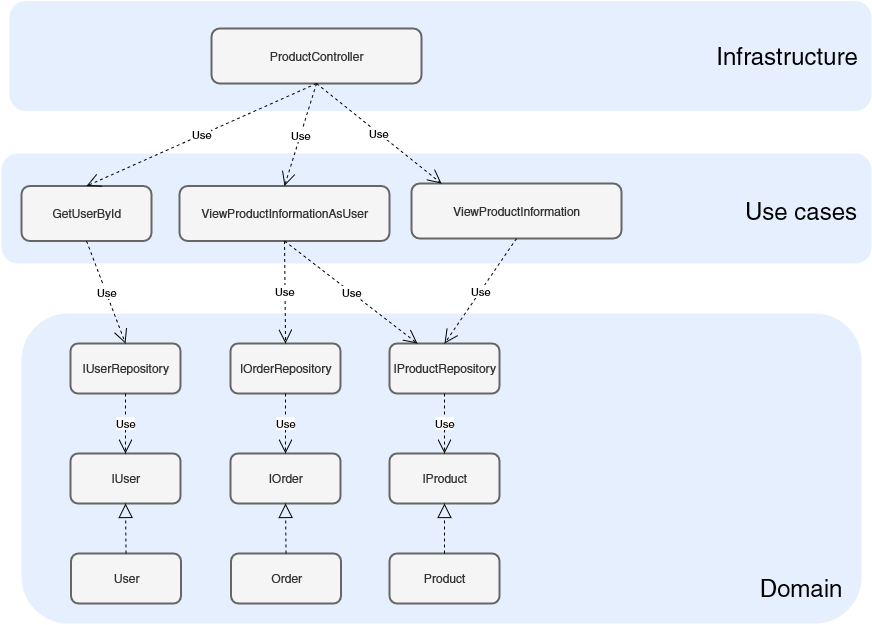

The diagram above was exported from draw.io. Its source (the exported page's mxGraphModel, read from the mxfile embedded in the PNG):
<mxGraphModel dx="1422" dy="1949" grid="1" gridSize="10" guides="1" tooltips="1" connect="1" arrows="1" fold="1" page="1" pageScale="1" pageWidth="827" pageHeight="1169" math="0" shadow="0">
  <root>
    <mxCell id="0" />
    <mxCell id="1" parent="0" />
    <mxCell id="bXIDt7Haz3o8a9RE54g5-45" value="" style="rounded=1;whiteSpace=wrap;html=1;strokeWidth=2;fillColor=#dae8fc;strokeColor=none;glass=0;opacity=70;" vertex="1" parent="1">
      <mxGeometry x="138" y="-92.5" width="862" height="110" as="geometry" />
    </mxCell>
    <mxCell id="bXIDt7Haz3o8a9RE54g5-44" value="" style="rounded=1;whiteSpace=wrap;html=1;strokeWidth=2;fillColor=#dae8fc;strokeColor=none;glass=0;opacity=70;" vertex="1" parent="1">
      <mxGeometry x="130" y="60" width="870" height="110" as="geometry" />
    </mxCell>
    <mxCell id="bXIDt7Haz3o8a9RE54g5-43" value="" style="rounded=1;whiteSpace=wrap;html=1;strokeWidth=2;fillColor=#dae8fc;strokeColor=none;glass=0;opacity=70;" vertex="1" parent="1">
      <mxGeometry x="150" y="220" width="840" height="310" as="geometry" />
    </mxCell>
    <mxCell id="bXIDt7Haz3o8a9RE54g5-1" value="IUser" style="html=1;strokeColor=#666666;rounded=1;strokeWidth=2;fillColor=#f5f5f5;fontColor=#333333;" vertex="1" parent="1">
      <mxGeometry x="199" y="360" width="110" height="50" as="geometry" />
    </mxCell>
    <mxCell id="bXIDt7Haz3o8a9RE54g5-2" value="IProduct" style="html=1;strokeColor=#666666;rounded=1;strokeWidth=2;fillColor=#f5f5f5;fontColor=#333333;" vertex="1" parent="1">
      <mxGeometry x="518" y="360" width="110" height="50" as="geometry" />
    </mxCell>
    <mxCell id="bXIDt7Haz3o8a9RE54g5-4" value="IOrder" style="html=1;strokeColor=#666666;rounded=1;strokeWidth=2;fillColor=#f5f5f5;fontColor=#333333;" vertex="1" parent="1">
      <mxGeometry x="359" y="360" width="110" height="50" as="geometry" />
    </mxCell>
    <mxCell id="bXIDt7Haz3o8a9RE54g5-5" value="&lt;font style=&quot;font-size: 24px&quot;&gt;Domain&lt;/font&gt;" style="text;html=1;strokeColor=none;fillColor=none;align=center;verticalAlign=middle;whiteSpace=wrap;rounded=0;" vertex="1" parent="1">
      <mxGeometry x="870" y="470" width="120" height="50" as="geometry" />
    </mxCell>
    <mxCell id="bXIDt7Haz3o8a9RE54g5-9" value="&lt;div&gt;User&lt;/div&gt;" style="html=1;strokeColor=#666666;rounded=1;strokeWidth=2;fillColor=#f5f5f5;fontColor=#333333;" vertex="1" parent="1">
      <mxGeometry x="199.5" y="460" width="110" height="50" as="geometry" />
    </mxCell>
    <mxCell id="bXIDt7Haz3o8a9RE54g5-10" value="Product" style="html=1;strokeColor=#666666;rounded=1;strokeWidth=2;fillColor=#f5f5f5;fontColor=#333333;" vertex="1" parent="1">
      <mxGeometry x="518" y="460" width="110" height="50" as="geometry" />
    </mxCell>
    <mxCell id="bXIDt7Haz3o8a9RE54g5-11" value="Order" style="html=1;strokeColor=#666666;rounded=1;strokeWidth=2;fillColor=#f5f5f5;fontColor=#333333;" vertex="1" parent="1">
      <mxGeometry x="359.5" y="460" width="110" height="50" as="geometry" />
    </mxCell>
    <mxCell id="bXIDt7Haz3o8a9RE54g5-12" value="" style="endArrow=block;dashed=1;endFill=0;endSize=12;html=1;exitX=0.5;exitY=0;exitDx=0;exitDy=0;entryX=0.5;entryY=1;entryDx=0;entryDy=0;" edge="1" parent="1" source="bXIDt7Haz3o8a9RE54g5-9" target="bXIDt7Haz3o8a9RE54g5-1">
      <mxGeometry width="160" relative="1" as="geometry">
        <mxPoint x="299" y="620" as="sourcePoint" />
        <mxPoint x="459" y="620" as="targetPoint" />
      </mxGeometry>
    </mxCell>
    <mxCell id="bXIDt7Haz3o8a9RE54g5-13" value="" style="endArrow=block;dashed=1;endFill=0;endSize=12;html=1;exitX=0.5;exitY=0;exitDx=0;exitDy=0;" edge="1" parent="1" source="bXIDt7Haz3o8a9RE54g5-11">
      <mxGeometry width="160" relative="1" as="geometry">
        <mxPoint x="264" y="500" as="sourcePoint" />
        <mxPoint x="414" y="410" as="targetPoint" />
      </mxGeometry>
    </mxCell>
    <mxCell id="bXIDt7Haz3o8a9RE54g5-14" value="" style="endArrow=block;dashed=1;endFill=0;endSize=12;html=1;exitX=0.5;exitY=0;exitDx=0;exitDy=0;entryX=0.5;entryY=1;entryDx=0;entryDy=0;" edge="1" parent="1" source="bXIDt7Haz3o8a9RE54g5-10" target="bXIDt7Haz3o8a9RE54g5-2">
      <mxGeometry width="160" relative="1" as="geometry">
        <mxPoint x="424" y="500" as="sourcePoint" />
        <mxPoint x="424" y="420" as="targetPoint" />
      </mxGeometry>
    </mxCell>
    <mxCell id="bXIDt7Haz3o8a9RE54g5-15" value="IUserRepository" style="html=1;strokeColor=#666666;rounded=1;strokeWidth=2;fillColor=#f5f5f5;fontColor=#333333;" vertex="1" parent="1">
      <mxGeometry x="199" y="250" width="110" height="50" as="geometry" />
    </mxCell>
    <mxCell id="bXIDt7Haz3o8a9RE54g5-16" value="&lt;div&gt;IOrderRepository&lt;/div&gt;" style="html=1;strokeColor=#666666;rounded=1;strokeWidth=2;fillColor=#f5f5f5;fontColor=#333333;" vertex="1" parent="1">
      <mxGeometry x="359" y="250" width="110" height="50" as="geometry" />
    </mxCell>
    <mxCell id="bXIDt7Haz3o8a9RE54g5-17" value="&lt;div&gt;IProductRepository&lt;/div&gt;" style="html=1;strokeColor=#666666;rounded=1;strokeWidth=2;fillColor=#f5f5f5;fontColor=#333333;" vertex="1" parent="1">
      <mxGeometry x="518" y="250" width="110" height="50" as="geometry" />
    </mxCell>
    <mxCell id="bXIDt7Haz3o8a9RE54g5-19" value="Use" style="endArrow=open;endSize=12;dashed=1;html=1;exitX=0.5;exitY=1;exitDx=0;exitDy=0;entryX=0.5;entryY=0;entryDx=0;entryDy=0;" edge="1" parent="1" source="bXIDt7Haz3o8a9RE54g5-15" target="bXIDt7Haz3o8a9RE54g5-1">
      <mxGeometry width="160" relative="1" as="geometry">
        <mxPoint x="260" y="230" as="sourcePoint" />
        <mxPoint x="420" y="230" as="targetPoint" />
      </mxGeometry>
    </mxCell>
    <mxCell id="bXIDt7Haz3o8a9RE54g5-20" value="Use" style="endArrow=open;endSize=12;dashed=1;html=1;exitX=0.5;exitY=1;exitDx=0;exitDy=0;entryX=0.5;entryY=0;entryDx=0;entryDy=0;" edge="1" parent="1" source="bXIDt7Haz3o8a9RE54g5-16" target="bXIDt7Haz3o8a9RE54g5-4">
      <mxGeometry width="160" relative="1" as="geometry">
        <mxPoint x="264" y="310" as="sourcePoint" />
        <mxPoint x="264" y="370" as="targetPoint" />
      </mxGeometry>
    </mxCell>
    <mxCell id="bXIDt7Haz3o8a9RE54g5-21" value="Use" style="endArrow=open;endSize=12;dashed=1;html=1;exitX=0.5;exitY=1;exitDx=0;exitDy=0;entryX=0.5;entryY=0;entryDx=0;entryDy=0;" edge="1" parent="1" source="bXIDt7Haz3o8a9RE54g5-17" target="bXIDt7Haz3o8a9RE54g5-2">
      <mxGeometry width="160" relative="1" as="geometry">
        <mxPoint x="424" y="310" as="sourcePoint" />
        <mxPoint x="424" y="370" as="targetPoint" />
      </mxGeometry>
    </mxCell>
    <mxCell id="bXIDt7Haz3o8a9RE54g5-22" value="&lt;font style=&quot;font-size: 24px&quot;&gt;Use cases&lt;/font&gt;" style="text;html=1;strokeColor=none;fillColor=none;align=center;verticalAlign=middle;whiteSpace=wrap;rounded=0;" vertex="1" parent="1">
      <mxGeometry x="870" y="92.5" width="120" height="50" as="geometry" />
    </mxCell>
    <mxCell id="bXIDt7Haz3o8a9RE54g5-24" value="ViewProductInformationAsUser" style="html=1;strokeColor=#666666;rounded=1;strokeWidth=2;fillColor=#f5f5f5;fontColor=#333333;" vertex="1" parent="1">
      <mxGeometry x="308" y="92.5" width="210" height="55" as="geometry" />
    </mxCell>
    <mxCell id="bXIDt7Haz3o8a9RE54g5-25" value="ViewProductInformation" style="html=1;strokeColor=#666666;rounded=1;strokeWidth=2;fillColor=#f5f5f5;fontColor=#333333;" vertex="1" parent="1">
      <mxGeometry x="540" y="90" width="210" height="55" as="geometry" />
    </mxCell>
    <mxCell id="bXIDt7Haz3o8a9RE54g5-26" value="Use" style="endArrow=open;endSize=12;dashed=1;html=1;exitX=0.5;exitY=1;exitDx=0;exitDy=0;entryX=0.5;entryY=0;entryDx=0;entryDy=0;" edge="1" parent="1" source="bXIDt7Haz3o8a9RE54g5-25" target="bXIDt7Haz3o8a9RE54g5-17">
      <mxGeometry width="160" relative="1" as="geometry">
        <mxPoint x="264" y="310" as="sourcePoint" />
        <mxPoint x="264" y="370" as="targetPoint" />
      </mxGeometry>
    </mxCell>
    <mxCell id="bXIDt7Haz3o8a9RE54g5-27" value="Use" style="endArrow=open;endSize=12;dashed=1;html=1;exitX=0.5;exitY=1;exitDx=0;exitDy=0;" edge="1" parent="1" source="bXIDt7Haz3o8a9RE54g5-24">
      <mxGeometry width="160" relative="1" as="geometry">
        <mxPoint x="583" y="157.5" as="sourcePoint" />
        <mxPoint x="546" y="250" as="targetPoint" />
      </mxGeometry>
    </mxCell>
    <mxCell id="bXIDt7Haz3o8a9RE54g5-28" value="Use" style="endArrow=open;endSize=12;dashed=1;html=1;exitX=0.5;exitY=1;exitDx=0;exitDy=0;entryX=0.5;entryY=0;entryDx=0;entryDy=0;" edge="1" parent="1" source="bXIDt7Haz3o8a9RE54g5-24" target="bXIDt7Haz3o8a9RE54g5-16">
      <mxGeometry width="160" relative="1" as="geometry">
        <mxPoint x="345" y="157.5" as="sourcePoint" />
        <mxPoint x="555.5" y="260" as="targetPoint" />
      </mxGeometry>
    </mxCell>
    <mxCell id="bXIDt7Haz3o8a9RE54g5-30" value="ProductController" style="html=1;strokeColor=#666666;rounded=1;strokeWidth=2;fillColor=#f5f5f5;fontColor=#333333;" vertex="1" parent="1">
      <mxGeometry x="340" y="-65" width="210" height="55" as="geometry" />
    </mxCell>
    <mxCell id="bXIDt7Haz3o8a9RE54g5-31" value="&lt;font style=&quot;font-size: 24px&quot;&gt;Infrastructure &lt;/font&gt;" style="text;html=1;strokeColor=none;fillColor=none;align=center;verticalAlign=middle;whiteSpace=wrap;rounded=0;" vertex="1" parent="1">
      <mxGeometry x="832" y="-70" width="168" height="65" as="geometry" />
    </mxCell>
    <mxCell id="bXIDt7Haz3o8a9RE54g5-32" value="Use" style="endArrow=open;endSize=12;dashed=1;html=1;exitX=0.5;exitY=1;exitDx=0;exitDy=0;entryX=0.5;entryY=0;entryDx=0;entryDy=0;" edge="1" parent="1" source="bXIDt7Haz3o8a9RE54g5-30" target="bXIDt7Haz3o8a9RE54g5-24">
      <mxGeometry width="160" relative="1" as="geometry">
        <mxPoint x="345" y="157.49999999999977" as="sourcePoint" />
        <mxPoint x="264" y="260" as="targetPoint" />
      </mxGeometry>
    </mxCell>
    <mxCell id="bXIDt7Haz3o8a9RE54g5-33" value="Use" style="endArrow=open;endSize=12;dashed=1;html=1;exitX=0.5;exitY=1;exitDx=0;exitDy=0;" edge="1" parent="1" source="bXIDt7Haz3o8a9RE54g5-30">
      <mxGeometry width="160" relative="1" as="geometry">
        <mxPoint x="455" y="-2.2737367544323206e-13" as="sourcePoint" />
        <mxPoint x="570" y="90" as="targetPoint" />
      </mxGeometry>
    </mxCell>
    <mxCell id="bXIDt7Haz3o8a9RE54g5-40" value="GetUserById" style="html=1;strokeColor=#666666;rounded=1;strokeWidth=2;fillColor=#f5f5f5;fontColor=#333333;" vertex="1" parent="1">
      <mxGeometry x="150" y="92.5" width="130" height="55" as="geometry" />
    </mxCell>
    <mxCell id="bXIDt7Haz3o8a9RE54g5-41" value="Use" style="endArrow=open;endSize=12;dashed=1;html=1;exitX=0.5;exitY=1;exitDx=0;exitDy=0;entryX=0.5;entryY=0;entryDx=0;entryDy=0;" edge="1" parent="1" source="bXIDt7Haz3o8a9RE54g5-40" target="bXIDt7Haz3o8a9RE54g5-15">
      <mxGeometry width="160" relative="1" as="geometry">
        <mxPoint x="423" y="157.5" as="sourcePoint" />
        <mxPoint x="424" y="260" as="targetPoint" />
      </mxGeometry>
    </mxCell>
    <mxCell id="bXIDt7Haz3o8a9RE54g5-42" value="Use" style="endArrow=open;endSize=12;dashed=1;html=1;exitX=0.5;exitY=1;exitDx=0;exitDy=0;entryX=0.5;entryY=0;entryDx=0;entryDy=0;" edge="1" parent="1" source="bXIDt7Haz3o8a9RE54g5-30" target="bXIDt7Haz3o8a9RE54g5-40">
      <mxGeometry width="160" relative="1" as="geometry">
        <mxPoint x="455" as="sourcePoint" />
        <mxPoint x="423" y="102.5" as="targetPoint" />
      </mxGeometry>
    </mxCell>
  </root>
</mxGraphModel>